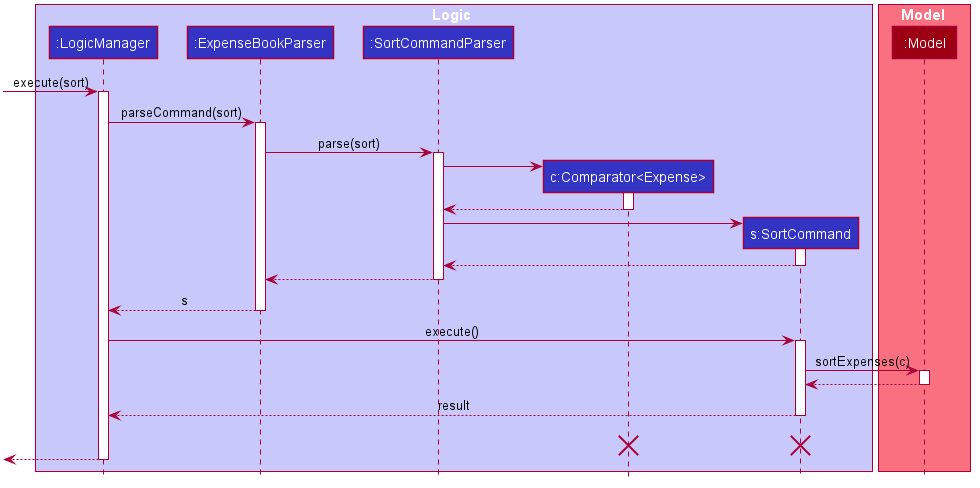

The diagram above was rendered by PlantUML. Its source (embedded in the PNG):
@startuml








skinparam BackgroundColor #FFFFFFF

skinparam Shadowing false

skinparam Class {
    FontColor #FFFFFF
    BorderThickness 1
    BorderColor #FFFFFF
    StereotypeFontColor #FFFFFF
    FontName Arial
}

skinparam Actor {
    BorderColor #000000
    Color #000000
    FontName Arial
}

skinparam Sequence {
    MessageAlign center
    BoxFontSize 15
    BoxPadding 0
    BoxFontColor #FFFFFF
    FontName Arial
}

skinparam Participant {
    FontColor #FFFFFFF
    Padding 20
}

skinparam MinClassWidth 50
skinparam ParticipantPadding 10
skinparam Shadowing false
skinparam DefaultTextAlignment center
skinparam packageStyle Rectangle

hide footbox
hide members
hide circle

box Logic #C8C8FA
participant ":LogicManager" as LogicManager #3333C4
participant ":ExpenseBookParser" as ExpenseBookParser #3333C4
participant ":SortCommandParser" as SortCommandParser #3333C4
participant "c:Comparator<Expense>" as ExpenseComparator #3333C4
participant "s:SortCommand" as SortCommand #3333C4
end box

box Model #F97181
participant ":Model" as Model #9D0012
end box
[-> LogicManager : execute(sort)
activate LogicManager

LogicManager -> ExpenseBookParser : parseCommand(sort)
activate ExpenseBookParser

ExpenseBookParser -> SortCommandParser : parse(sort)
activate SortCommandParser

create ExpenseComparator
SortCommandParser -> ExpenseComparator
activate ExpenseComparator

ExpenseComparator --> SortCommandParser
deactivate ExpenseComparator

create SortCommand
SortCommandParser -> SortCommand
activate SortCommand

SortCommand --> SortCommandParser
deactivate SortCommand

SortCommandParser --> ExpenseBookParser
deactivate SortCommandParser

ExpenseBookParser --> LogicManager : s
deactivate ExpenseBookParser

LogicManager -> SortCommand : execute()
activate SortCommand

SortCommand -> Model : sortExpenses(c)
activate Model


Model --> SortCommand
deactivate Model

SortCommand --> LogicManager : result
deactivate SortCommand
SortCommand -[hidden]-> LogicManager : result
destroy SortCommand
destroy ExpenseComparator

[<--LogicManager
deactivate LogicManager
@enduml